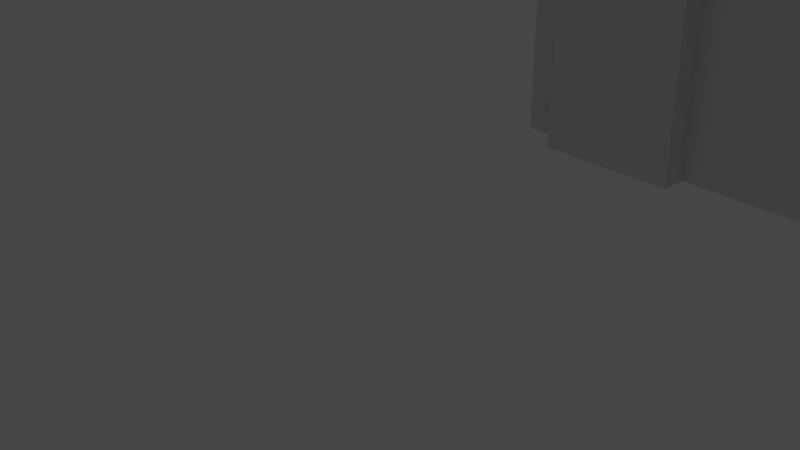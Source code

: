 # Source: casinha.blend  (saved by Blender 2.82.7; exported with 4.5.12 LTS)
import bpy
from mathutils import Matrix  # noqa: F401  (used for matrix-valued properties, if any)

bpy.ops.wm.read_factory_settings(use_empty=True)
scene = bpy.context.scene
scene.name = 'Scene'

# ---- collections
col_collection = bpy.data.collections.new('Collection'); scene.collection.children.link(col_collection)
col_collection_1 = bpy.data.collections.new('Collection 1'); col_collection.children.link(col_collection_1)
col_collection_2 = bpy.data.collections.new('Collection 2'); col_collection.children.link(col_collection_2)
col_paredes = bpy.data.collections.new('paredes'); scene.collection.children.link(col_paredes)
col_booleans = bpy.data.collections.new('booleans'); scene.collection.children.link(col_booleans)

# ---- world
world_world = bpy.data.worlds.new('World'); scene.world = world_world
world_world.use_nodes = True; world_world.node_tree.nodes.clear()
_N = world_world.node_tree.nodes; _L = world_world.node_tree.links
n0 = _N.new('ShaderNodeOutputWorld'); n0.name = 'World Output'; n0.location = (300, 300)
n1 = _N.new('ShaderNodeBackground'); n1.name = 'Background'; n1.location = (10, 300)
n1.inputs[0].default_value = (0.05088, 0.05088, 0.05088, 1.0)
_L.new(n1.outputs[0], n0.inputs[0])
n0.is_active_output = True
world_world.color = (0.05088, 0.05088, 0.05088)
world_world.use_sun_shadow = False
world_world.sun_shadow_jitter_overblur = 0.0

# ---- cameras
cam_camera = bpy.data.cameras.new('Camera')
cam_camera.clip_end = 100.0
cam_camera.ortho_scale = 7.314

# ---- lights
light_light = bpy.data.lights.new('Light', 'POINT')
light_light.transmission_factor = 0.0
light_light.energy = 1000.0
light_light.shadow_soft_size = 0.1
light_light.shadow_maximum_resolution = 0.006
light_light.use_absolute_resolution = True

# ---- meshes
me_cubo_022 = bpy.data.meshes.new('Cubo.022')
me_cubo_022.from_pydata([(-1.0, -1.0, -1.0), (-1.0, -1.0, 1.0), (-1.0, 1.0, -1.0), (-1.0, 1.0, 1.0), (1.0, -1.0, -1.0), (1.0, -1.0, 1.0), (1.0, 1.0, -1.0), (1.0, 1.0, 1.0), (-3.081, -8.857, -0.8182), (-3.081, -8.857, 1.909), (-3.081, -6.857, -0.8182), (-3.081, -6.857, 1.909), (0.9192, -8.857, -0.8182), (0.9192, -8.857, 1.909), (0.9192, -6.857, -0.8182), (0.9192, -6.857, 1.909), (-4.954, -0.4104, -4.172e-07), (-4.954, -0.4104, 1.818), (-4.954, 0.7007, -4.172e-07), (-4.954, 0.7007, 1.818), (-3.954, -0.4104, -4.172e-07), (-3.954, -0.4104, 1.818), (-3.954, 0.7007, -4.172e-07), (-3.954, 0.7007, 1.818)], [], [(0, 1, 3, 2), (2, 3, 7, 6), (6, 7, 5, 4), (4, 5, 1, 0), (2, 6, 4, 0), (7, 3, 1, 5), (8, 9, 11, 10), (10, 11, 15, 14), (14, 15, 13, 12), (12, 13, 9, 8), (10, 14, 12, 8), (15, 11, 9, 13), (16, 17, 19, 18), (18, 19, 23, 22), (22, 23, 21, 20), (20, 21, 17, 16), (18, 22, 20, 16), (23, 19, 17, 21)])
_uv = me_cubo_022.uv_layers.new(name='Mapa UV')
_uv.uv.foreach_set('vector', [0.375, 0.0, 0.625, 0.0, 0.625, 0.25, 0.375, 0.25, 0.375, 0.25, 0.625, 0.25, 0.625, 0.5, 0.375, 0.5, 0.375, 0.5, 0.625, 0.5, 0.625, 0.75, 0.375, 0.75, 0.375, 0.75, 0.625, 0.75, 0.625, 1.0, 0.375, 1.0, 0.125, 0.5, 0.375, 0.5, 0.375, 0.75, 0.125, 0.75, 0.625, 0.5, 0.875, 0.5, 0.875, 0.75, 0.625, 0.75, 0.375, 0.0, 0.625, 0.0, 0.625, 0.25, 0.375, 0.25, 0.375, 0.25, 0.625, 0.25, 0.625, 0.5, 0.375, 0.5, 0.375, 0.5, 0.625, 0.5, 0.625, 0.75, 0.375, 0.75, 0.375, 0.75, 0.625, 0.75, 0.625, 1.0, 0.375, 1.0, 0.125, 0.5, 0.375, 0.5, 0.375, 0.75, 0.125, 0.75, 0.625, 0.5, 0.875, 0.5, 0.875, 0.75, 0.625, 0.75, 0.375, 0.0, 0.625, 0.0, 0.625, 0.25, 0.375, 0.25, 0.375, 0.25, 0.625, 0.25, 0.625, 0.5, 0.375, 0.5, 0.375, 0.5, 0.625, 0.5, 0.625, 0.75, 0.375, 0.75, 0.375, 0.75, 0.625, 0.75, 0.625, 1.0, 0.375, 1.0, 0.125, 0.5, 0.375, 0.5, 0.375, 0.75, 0.125, 0.75, 0.625, 0.5, 0.875, 0.5, 0.875, 0.75, 0.625, 0.75])
me_cubo_022.use_mirror_x = True
me_cubo_022.update()
me_cubo_023 = bpy.data.meshes.new('Cubo.023')
me_cubo_023.from_pydata([(-1.0, -1.0, -1.0), (-1.0, -1.0, 1.0), (-1.0, 1.0, -1.0), (-1.0, 1.0, 1.0), (1.0, -1.0, -1.0), (1.0, -1.0, 1.0), (1.0, 1.0, -1.0), (1.0, 1.0, 1.0), (-1.0, -2.58, -1.0), (-1.0, -2.58, 1.0), (1.0, -2.58, -1.0), (1.0, -2.58, 1.0)], [], [(0, 1, 3, 2), (2, 3, 7, 6), (6, 7, 5, 4), (4, 5, 1, 0), (2, 6, 4, 0), (7, 3, 1, 5), (5, 4, 10, 11), (0, 1, 9, 8), (1, 5, 11, 9), (8, 9, 11, 10)])
_uv = me_cubo_023.uv_layers.new(name='Mapa UV')
_uv.uv.foreach_set('vector', [0.375, 0.0, 0.625, 0.0, 0.625, 0.25, 0.375, 0.25, 0.375, 0.25, 0.625, 0.25, 0.625, 0.5, 0.375, 0.5, 0.375, 0.5, 0.625, 0.5, 0.625, 0.75, 0.375, 0.75, 0.375, 0.75, 0.625, 0.75, 0.625, 1.0, 0.375, 1.0, 0.125, 0.5, 0.375, 0.5, 0.375, 0.75, 0.125, 0.75, 0.625, 0.5, 0.875, 0.5, 0.875, 0.75, 0.625, 0.75, 0.625, 0.75, 0.375, 0.75, 0.375, 0.75, 0.625, 0.75, 0.375, 0.0, 0.625, 0.0, 0.625, 0.0, 0.375, 0.0, 0.625, 1.0, 0.625, 0.75, 0.625, 0.75, 0.625, 0.0, 0.375, 0.0, 0.625, 0.0, 0.625, 0.75, 0.375, 0.75])
me_cubo_023.use_mirror_x = True
me_cubo_023.update()
me_cube = bpy.data.meshes.new('Cube')
me_cube.from_pydata([(-1.0, -1.0, -1.0), (-1.0, -1.0, 1.0), (-1.0, 1.0, -1.0), (-1.0, 1.0, 1.0), (1.0, -1.0, -1.0), (1.0, -1.0, 1.0), (1.0, 1.0, -1.0), (1.0, 1.0, 1.0)], [], [(0, 1, 3, 2), (2, 3, 7, 6), (6, 7, 5, 4), (4, 5, 1, 0), (2, 6, 4, 0), (7, 3, 1, 5)])
_uv = me_cube.uv_layers.new(name='UVMap')
_uv.uv.foreach_set('vector', [0.375, 0.0, 0.625, 0.0, 0.625, 0.25, 0.375, 0.25, 0.375, 0.25, 0.625, 0.25, 0.625, 0.5, 0.375, 0.5, 0.375, 0.5, 0.625, 0.5, 0.625, 0.75, 0.375, 0.75, 0.375, 0.75, 0.625, 0.75, 0.625, 1.0, 0.375, 1.0, 0.125, 0.5, 0.375, 0.5, 0.375, 0.75, 0.125, 0.75, 0.625, 0.5, 0.875, 0.5, 0.875, 0.75, 0.625, 0.75])
me_cube.use_remesh_fix_poles = True
me_cube.use_remesh_preserve_attributes = False
me_cube.use_mirror_vertex_groups = False
me_cube.update()
me_plane = bpy.data.meshes.new('Plane')
me_plane.from_pydata([(-1.0, -1.0, 0.0), (1.0, -1.0, 0.0), (-1.0, 1.0, 0.0), (1.0, 1.0, 0.0), (-0.7975, 0.7975, 0.6577), (-0.7975, -0.7975, 0.6577), (0.7975, -0.7975, 0.6577), (0.7975, 0.7975, 0.6577), (-1.0, 1.0, 0.1453), (-1.0, -1.0, 0.1453), (1.0, -1.0, 0.1453), (1.0, 1.0, 0.1453)], [], [(0, 2, 3, 1), (5, 6, 7, 4), (3, 2, 8, 11), (0, 1, 10, 9), (1, 3, 11, 10), (2, 0, 9, 8), (5, 4, 8, 9), (6, 5, 9, 10), (7, 6, 10, 11), (4, 7, 11, 8)])
_uv = me_plane.uv_layers.new(name='UVMap')
_uv.uv.foreach_set('vector', [0.0, 0.0, 0.0, 1.0, 1.0, 1.0, 1.0, 0.0, 0.1012, 0.1012, 0.8988, 0.1012, 0.8988, 0.8988, 0.1012, 0.8988, 1.0, 1.0, 0.0, 1.0, 0.0, 1.0, 1.0, 1.0, 0.0, 0.0, 1.0, 0.0, 1.0, 0.0, 0.0, 0.0, 1.0, 0.0, 1.0, 1.0, 1.0, 1.0, 1.0, 0.0, 0.0, 1.0, 0.0, 0.0, 0.0, 0.0, 0.0, 1.0, 0.1012, 0.1012, 0.1012, 0.8988, 0.0, 1.0, 0.0, 0.0, 0.8988, 0.1012, 0.1012, 0.1012, 0.0, 0.0, 1.0, 0.0, 0.8988, 0.8988, 0.8988, 0.1012, 1.0, 0.0, 1.0, 1.0, 0.1012, 0.8988, 0.8988, 0.8988, 1.0, 1.0, 0.0, 1.0])
me_plane.use_remesh_fix_poles = True
me_plane.use_remesh_preserve_attributes = False
me_plane.use_mirror_vertex_groups = False
me_plane.update()
me_plano_013 = bpy.data.meshes.new('Plano.013')
me_plano_013.from_pydata([(-1.0, -1.0, 0.0), (1.0, -1.0, 0.0), (-1.0, 1.0, 0.0), (1.0, 1.0, 0.0), (67.0, -1.0, 0.0), (67.0, 1.0, 0.0), (-1.0, -21.0, 0.0), (1.0, -21.0, 0.0), (-1.0, -19.0, 0.0), (1.0, -19.0, 0.0), (67.0, -21.0, 0.0), (67.0, -19.0, 0.0), (-1.0, -1.0, 0.0), (1.0, -1.0, 0.0), (-1.0, 49.0, 0.0), (1.0, 49.0, 0.0), (-1.0, 1.0, 4.288), (-1.0, -1.0, 4.288), (1.0, -1.0, 4.288), (1.0, 1.0, 4.288), (67.0, -1.0, 4.288), (67.0, 1.0, 4.288), (-1.0, -19.0, 4.288), (-1.0, -21.0, 4.288), (1.0, -21.0, 4.288), (1.0, -19.0, 4.288), (67.0, -21.0, 4.288), (67.0, -19.0, 4.288), (1.0, -1.0, 4.288), (-1.0, -1.0, 4.288), (1.0, 49.0, 4.288), (-1.0, 49.0, 4.288), (69.0, -1.0, 4.288), (69.0, 1.0, 4.288), (-1.0, 49.0, 0.0), (1.0, 49.0, 0.0)], [], [(0, 1, 3, 2), (6, 7, 24, 23), (12, 8, 22, 29), (0, 2, 16, 17), (8, 6, 23, 22), (13, 12, 29, 28), (19, 18, 20, 21), (23, 24, 25, 22), (25, 24, 26, 27), (22, 25, 28, 29), (16, 19, 30, 31), (9, 13, 28, 25), (3, 1, 18, 19), (15, 14, 31, 30), (2, 3, 19, 16), (14, 2, 16, 31), (10, 11, 27, 26), (4, 5, 21, 20), (3, 15, 30, 19), (11, 9, 25, 27), (5, 3, 19, 21), (7, 10, 26, 24), (1, 4, 20, 18), (20, 21, 33, 32), (3, 2, 34, 35), (16, 19, 28, 29), (13, 9, 8, 12), (10, 7, 9, 11), (6, 8, 9, 7), (1, 3, 5, 4)])
_uv = me_plano_013.uv_layers.new(name='Mapa UV')
_uv.uv.foreach_set('vector', [0.0, 0.0, 1.0, 0.0, 1.0, 1.0, 0.0, 1.0, 0.0, 0.0, 0.0, 0.0, 0.0, 0.0, 0.0, 0.0, 0.0, 0.0, 0.0, 0.0, 0.0, 0.0, 0.0, 0.0, 0.0, 0.0, 0.0, 1.0, 0.0, 1.0, 0.0, 0.0, 0.0, 0.0, 0.0, 0.0, 0.0, 0.0, 0.0, 0.0, 0.0, 0.0, 0.0, 0.0, 0.0, 0.0, 0.0, 0.0, 1.0, 1.0, 1.0, 0.0, 1.0, 0.0, 1.0, 1.0, 0.0, 0.0, 1.0, 0.0, 1.0, 1.0, 0.0, 1.0, 1.0, 1.0, 1.0, 0.0, 1.0, 0.0, 1.0, 1.0, 0.0, 1.0, 1.0, 1.0, 1.0, 1.0, 0.0, 1.0, 0.0, 1.0, 1.0, 1.0, 1.0, 1.0, 0.0, 1.0, 0.0, 0.0, 0.0, 0.0, 0.0, 0.0, 0.0, 0.0, 1.0, 1.0, 1.0, 0.0, 1.0, 0.0, 1.0, 1.0, 0.0, 0.0, 0.0, 0.0, 0.0, 0.0, 0.0, 0.0, 0.0, 1.0, 1.0, 1.0, 1.0, 1.0, 0.0, 1.0, 0.0, 0.0, 0.0, 0.0, 0.0, 0.0, 0.0, 0.0, 0.0, 0.0, 0.0, 0.0, 0.0, 0.0, 0.0, 0.0, 0.0, 0.0, 0.0, 0.0, 0.0, 0.0, 0.0, 0.0, 0.0, 0.0, 0.0, 0.0, 0.0, 0.0, 0.0, 0.0, 0.0, 0.0, 0.0, 0.0, 0.0, 0.0, 0.0, 0.0, 0.0, 0.0, 0.0, 0.0, 0.0, 0.0, 0.0, 0.0, 0.0, 0.0, 0.0, 0.0, 0.0, 0.0, 0.0, 0.0, 0.0, 0.0, 0.0, 0.0, 0.0, 0.0, 0.0, 0.0, 1.0, 0.0, 1.0, 1.0, 1.0, 1.0, 1.0, 0.0, 1.0, 1.0, 0.0, 1.0, 0.0, 1.0, 1.0, 1.0, 0.0, 1.0, 1.0, 1.0, 0.0, 0.0, 0.0, 0.0, 0.0, 0.0, 0.0, 0.0, 0.0, 0.0, 0.0, 0.0, 0.0, 0.0, 0.0, 0.0, 0.0, 0.0, 0.0, 0.0, 0.0, 0.0, 0.0, 0.0, 0.0, 0.0, 0.0, 0.0, 1.0, 0.0, 1.0, 1.0, 0.0, 0.0, 0.0, 0.0])
me_plano_013.use_mirror_x = True
me_plano_013.update()
me_plano_020 = bpy.data.meshes.new('Plano.020')
me_plano_020.from_pydata([(-1.0, -1.0, 0.0), (1.0, -1.0, 0.0), (-1.0, 1.0, 0.0), (1.0, 1.0, 0.0), (-1.0, -24.0, 0.0), (1.0, -24.0, 0.0), (-81.0, -26.0, 0.0), (-79.0, -26.0, 0.0), (-81.0, -24.0, 0.0), (-79.0, -24.0, 0.0), (-81.0, -1.0, 0.0), (-79.0, -1.0, 0.0), (-81.0, 74.0, 0.0), (-79.0, 74.0, 0.0), (-81.0, 76.0, 0.0), (-79.0, 76.0, 0.0), (-69.0, 74.0, 0.0), (-69.0, 76.0, 0.0), (-1.0, -26.0, 0.0), (1.0, -26.0, 0.0), (-1.0, -24.0, 0.0), (1.0, -24.0, 0.0), (-79.0, -26.0, 0.0), (-79.0, -24.0, 0.0), (-1.0, 74.0, 0.0), (1.0, 74.0, 0.0), (-1.0, 76.0, 0.0), (1.0, 76.0, 0.0), (-1.0, 51.0, 0.0), (1.0, 51.0, 0.0), (-81.0, 24.0, 0.0), (-79.0, 24.0, 0.0), (-81.0, 26.0, 0.0), (-79.0, 26.0, 0.0), (-81.0, 49.0, 0.0), (-79.0, 49.0, 0.0), (-69.0, 74.0, 0.0), (-67.0, 74.0, 0.0), (-69.0, 76.0, 0.0), (-67.0, 76.0, 0.0), (-1.0, 74.0, 0.0), (-1.0, 76.0, 0.0), (-1.0, 4.0, 0.0), (1.0, 4.0, 0.0), (-1.0, 6.0, 0.0), (1.0, 6.0, 0.0), (-1.0, 1.0, 0.0), (1.0, 1.0, 0.0), (-1.0, 24.0, 0.0), (1.0, 24.0, 0.0), (-1.0, 26.0, 0.0), (1.0, 26.0, 0.0), (-1.0, 6.0, 0.0), (1.0, 6.0, 0.0), (-1.0, 49.0, 0.0), (1.0, 49.0, 0.0), (-1.0, 51.0, 0.0), (1.0, 51.0, 0.0), (-1.0, 26.0, 0.0), (1.0, 26.0, 0.0), (-81.0, 49.0, 0.0), (-79.0, 49.0, 0.0), (-81.0, 51.0, 0.0), (-79.0, 51.0, 0.0), (-81.0, 74.0, 0.0), (-79.0, 74.0, 0.0), (-81.0, -1.0, 0.0), (-79.0, -1.0, 0.0), (-81.0, 1.0, 0.0), (-79.0, 1.0, 0.0), (-81.0, 24.0, 0.0), (-79.0, 24.0, 0.0), (-1.0, 1.0, 4.288), (-1.0, -1.0, 4.288), (1.0, -1.0, 4.288), (1.0, 1.0, 4.288), (1.0, -24.0, 4.288), (-1.0, -24.0, 4.288), (-81.0, -24.0, 4.288), (-81.0, -26.0, 4.288), (-79.0, -26.0, 4.288), (-79.0, -24.0, 4.288), (-81.0, -1.0, 4.288), (-79.0, -1.0, 4.288), (-81.0, 76.0, 4.288), (-81.0, 74.0, 4.288), (-79.0, 74.0, 4.288), (-79.0, 76.0, 4.288), (-69.0, 76.0, 4.288), (-69.0, 74.0, 4.288), (-1.0, -24.0, 4.288), (-1.0, -26.0, 4.288), (1.0, -26.0, 4.288), (1.0, -24.0, 4.288), (-79.0, -24.0, 4.288), (-79.0, -26.0, 4.288), (-1.0, 76.0, 4.288), (-1.0, 74.0, 4.288), (1.0, 74.0, 4.288), (1.0, 76.0, 4.288), (1.0, 51.0, 4.288), (-1.0, 51.0, 4.288), (-81.0, 26.0, 4.288), (-81.0, 24.0, 4.288), (-79.0, 24.0, 4.288), (-79.0, 26.0, 4.288), (-81.0, 49.0, 4.288), (-79.0, 49.0, 4.288), (-69.0, 76.0, 4.288), (-69.0, 74.0, 4.288), (-67.0, 74.0, 4.288), (-67.0, 76.0, 4.288), (-1.0, 74.0, 4.288), (-1.0, 76.0, 4.288), (-1.0, 6.0, 4.288), (-1.0, 4.0, 4.288), (1.0, 4.0, 4.288), (1.0, 6.0, 4.288), (-1.0, 1.0, 4.288), (1.0, 1.0, 4.288), (-1.0, 24.0, 4.288), (1.0, 24.0, 4.288), (1.0, 26.0, 4.288), (-1.0, 6.0, 4.288), (1.0, 6.0, 4.288), (-1.0, 51.0, 4.288), (-1.0, 49.0, 4.288), (1.0, 49.0, 4.288), (1.0, 51.0, 4.288), (-1.0, 26.0, 4.288), (1.0, 26.0, 4.288), (-81.0, 51.0, 4.288), (-81.0, 49.0, 4.288), (-79.0, 49.0, 4.288), (-79.0, 51.0, 4.288), (-79.0, 74.0, 4.288), (-81.0, 74.0, 4.288), (-81.0, 1.0, 4.288), (-81.0, -1.0, 4.288), (-79.0, -1.0, 4.288), (-79.0, 1.0, 4.288), (-79.0, 24.0, 4.288), (-81.0, 24.0, 4.288), (-1.0, 74.0, 4.288), (1.0, 74.0, 4.288), (-81.0, 74.0, 4.288), (-81.0, 76.0, 4.288), (-81.0, 24.0, 4.288), (-79.0, 24.0, 4.288), (-81.0, -26.0, 4.288), (-79.0, -26.0, 4.288), (-1.0, 4.0, 4.288), (1.0, 4.0, 4.288), (-1.0, -24.0, 4.288), (1.0, -24.0, 4.288)], [], [(0, 1, 74, 73), (1, 0, 4, 5), (6, 7, 9, 8), (8, 9, 11, 10), (12, 13, 15, 14), (15, 13, 16, 17), (20, 23, 94, 90), (46, 47, 119, 118), (67, 69, 140, 139), (25, 24, 28, 29), (30, 31, 33, 32), (32, 33, 35, 34), (36, 37, 39, 38), (2, 0, 73, 72), (42, 43, 45, 44), (22, 18, 91, 95), (48, 49, 51, 50), (66, 67, 139, 138), (23, 22, 95, 94), (45, 43, 116, 117), (68, 66, 138, 137), (21, 20, 90, 93), (43, 42, 115, 116), (63, 65, 135, 134), (73, 74, 75, 72), (91, 92, 93, 90), (91, 90, 94, 95), (97, 98, 99, 96), (111, 110, 112, 113), (116, 115, 118, 119), (121, 120, 123, 124), (126, 127, 128, 125), (127, 126, 129, 130), (132, 133, 134, 131), (131, 134, 135, 136), (138, 139, 140, 137), (137, 140, 141, 142), (47, 43, 116, 119), (26, 24, 97, 96), (1, 3, 75, 74), (71, 70, 142, 141), (42, 46, 118, 115), (24, 25, 98, 97), (3, 2, 72, 75), (70, 68, 137, 142), (25, 27, 99, 98), (69, 71, 141, 140), (49, 48, 120, 121), (27, 26, 96, 99), (1, 5, 76, 74), (51, 49, 121, 122), (4, 0, 73, 77), (25, 29, 100, 98), (6, 8, 78, 79), (52, 53, 124, 123), (28, 24, 97, 101), (7, 6, 79, 80), (53, 49, 121, 124), (30, 32, 102, 103), (48, 52, 123, 120), (9, 8, 78, 81), (56, 54, 126, 125), (33, 31, 104, 105), (33, 32, 102, 105), (8, 10, 82, 78), (55, 57, 128, 127), (11, 9, 81, 83), (57, 56, 125, 128), (32, 34, 106, 102), (12, 14, 84, 85), (58, 59, 130, 129), (35, 33, 105, 107), (59, 55, 127, 130), (36, 38, 108, 109), (13, 15, 87, 86), (54, 58, 129, 126), (14, 15, 87, 84), (62, 60, 132, 131), (39, 37, 110, 111), (60, 61, 133, 132), (38, 39, 111, 108), (15, 17, 88, 87), (61, 63, 134, 133), (40, 41, 113, 112), (16, 13, 86, 89), (41, 39, 111, 113), (65, 64, 136, 135), (37, 40, 112, 110), (18, 19, 92, 91), (64, 62, 131, 136), (42, 44, 114, 115), (19, 21, 93, 92), (128, 125, 143, 144), (111, 110, 145, 146), (132, 133, 148, 147), (139, 138, 149, 150), (123, 124, 152, 151), (74, 73, 153, 154), (58, 54, 55, 59), (56, 57, 55, 54), (53, 52, 48, 49), (1, 0, 2, 3), (42, 43, 47, 46), (41, 40, 37, 39), (24, 26, 27, 25), (23, 20, 18, 22), (18, 20, 21, 19), (71, 69, 68, 70), (68, 69, 67, 66), (65, 63, 62, 64), (62, 63, 61, 60)])
_uv = me_plano_020.uv_layers.new(name='Mapa UV')
_uv.uv.foreach_set('vector', [0.0, 0.0, 1.0, 0.0, 1.0, 0.0, 0.0, 0.0, 1.0, 0.0, 0.0, 0.0, 0.0, 0.0, 1.0, 0.0, 0.0, 0.0, 1.0, 0.0, 1.0, 1.0, 0.0, 1.0, 0.0, 1.0, 1.0, 1.0, 1.0, 1.0, 0.0, 1.0, 0.0, 0.0, 1.0, 0.0, 1.0, 1.0, 0.0, 1.0, 1.0, 1.0, 1.0, 0.0, 1.0, 0.0, 1.0, 1.0, 0.0, 0.0, 0.0, 0.0, 0.0, 0.0, 0.0, 0.0, 0.0, 0.0, 0.0, 0.0, 0.0, 0.0, 0.0, 0.0, 0.0, 0.0, 0.0, 0.0, 0.0, 0.0, 0.0, 0.0, 1.0, 0.0, 0.0, 0.0, 0.0, 0.0, 1.0, 0.0, 0.0, 0.0, 1.0, 0.0, 1.0, 1.0, 0.0, 1.0, 0.0, 1.0, 1.0, 1.0, 1.0, 1.0, 0.0, 1.0, 0.0, 0.0, 1.0, 0.0, 1.0, 1.0, 0.0, 1.0, 0.0, 0.0, 0.0, 0.0, 0.0, 0.0, 0.0, 0.0, 0.0, 0.0, 1.0, 0.0, 1.0, 1.0, 0.0, 1.0, 0.0, 0.0, 0.0, 0.0, 0.0, 0.0, 0.0, 0.0, 0.0, 0.0, 1.0, 0.0, 1.0, 1.0, 0.0, 1.0, 0.0, 0.0, 0.0, 0.0, 0.0, 0.0, 0.0, 0.0, 0.0, 0.0, 0.0, 0.0, 0.0, 0.0, 0.0, 0.0, 1.0, 1.0, 1.0, 0.0, 1.0, 0.0, 1.0, 1.0, 0.0, 0.0, 0.0, 0.0, 0.0, 0.0, 0.0, 0.0, 0.0, 0.0, 0.0, 0.0, 0.0, 0.0, 0.0, 0.0, 1.0, 0.0, 0.0, 0.0, 0.0, 0.0, 1.0, 0.0, 0.0, 0.0, 0.0, 0.0, 0.0, 0.0, 0.0, 0.0, 0.0, 0.0, 1.0, 0.0, 1.0, 1.0, 0.0, 1.0, 0.0, 0.0, 1.0, 0.0, 1.0, 1.0, 0.0, 1.0, 0.0, 0.0, 0.0, 1.0, 0.0, 1.0, 0.0, 0.0, 0.0, 0.0, 1.0, 0.0, 1.0, 1.0, 0.0, 1.0, 1.0, 1.0, 1.0, 0.0, 1.0, 0.0, 1.0, 1.0, 1.0, 0.0, 0.0, 0.0, 0.0, 0.0, 1.0, 0.0, 1.0, 0.0, 0.0, 0.0, 0.0, 0.0, 1.0, 0.0, 0.0, 0.0, 1.0, 0.0, 1.0, 1.0, 0.0, 1.0, 1.0, 0.0, 0.0, 0.0, 0.0, 0.0, 1.0, 0.0, 0.0, 0.0, 1.0, 0.0, 1.0, 1.0, 0.0, 1.0, 0.0, 1.0, 1.0, 1.0, 1.0, 1.0, 0.0, 1.0, 0.0, 0.0, 1.0, 0.0, 1.0, 1.0, 0.0, 1.0, 0.0, 1.0, 1.0, 1.0, 1.0, 1.0, 0.0, 1.0, 0.0, 0.0, 0.0, 0.0, 0.0, 0.0, 0.0, 0.0, 0.0, 0.0, 0.0, 0.0, 0.0, 0.0, 0.0, 0.0, 0.0, 0.0, 0.0, 0.0, 0.0, 0.0, 0.0, 0.0, 0.0, 0.0, 0.0, 0.0, 0.0, 0.0, 0.0, 0.0, 0.0, 0.0, 0.0, 0.0, 0.0, 0.0, 0.0, 0.0, 0.0, 0.0, 1.0, 0.0, 1.0, 0.0, 0.0, 0.0, 0.0, 0.0, 0.0, 0.0, 0.0, 0.0, 0.0, 0.0, 0.0, 0.0, 0.0, 0.0, 0.0, 0.0, 0.0, 0.0, 0.0, 0.0, 0.0, 0.0, 0.0, 0.0, 0.0, 0.0, 0.0, 0.0, 0.0, 0.0, 0.0, 0.0, 0.0, 0.0, 1.0, 0.0, 0.0, 0.0, 0.0, 0.0, 1.0, 0.0, 0.0, 0.0, 0.0, 0.0, 0.0, 0.0, 0.0, 0.0, 1.0, 0.0, 1.0, 0.0, 1.0, 0.0, 1.0, 0.0, 1.0, 1.0, 1.0, 0.0, 1.0, 0.0, 1.0, 1.0, 0.0, 0.0, 0.0, 0.0, 0.0, 0.0, 0.0, 0.0, 1.0, 0.0, 1.0, 0.0, 1.0, 0.0, 1.0, 0.0, 0.0, 0.0, 0.0, 1.0, 0.0, 1.0, 0.0, 0.0, 0.0, 0.0, 0.0, 0.0, 0.0, 0.0, 0.0, 0.0, 0.0, 0.0, 0.0, 0.0, 0.0, 0.0, 0.0, 0.0, 1.0, 0.0, 0.0, 0.0, 0.0, 0.0, 1.0, 0.0, 0.0, 0.0, 0.0, 0.0, 0.0, 0.0, 0.0, 0.0, 0.0, 0.0, 0.0, 1.0, 0.0, 1.0, 0.0, 0.0, 0.0, 0.0, 0.0, 0.0, 0.0, 0.0, 0.0, 0.0, 1.0, 1.0, 0.0, 1.0, 0.0, 1.0, 1.0, 1.0, 0.0, 0.0, 0.0, 0.0, 0.0, 0.0, 0.0, 0.0, 1.0, 1.0, 1.0, 0.0, 1.0, 0.0, 1.0, 1.0, 1.0, 1.0, 0.0, 1.0, 0.0, 1.0, 1.0, 1.0, 0.0, 1.0, 0.0, 1.0, 0.0, 1.0, 0.0, 1.0, 0.0, 0.0, 0.0, 0.0, 0.0, 0.0, 0.0, 0.0, 1.0, 1.0, 1.0, 1.0, 1.0, 1.0, 1.0, 1.0, 0.0, 0.0, 0.0, 0.0, 0.0, 0.0, 0.0, 0.0, 0.0, 1.0, 0.0, 1.0, 0.0, 1.0, 0.0, 1.0, 0.0, 0.0, 0.0, 1.0, 0.0, 1.0, 0.0, 0.0, 0.0, 0.0, 0.0, 0.0, 0.0, 0.0, 0.0, 0.0, 1.0, 1.0, 1.0, 1.0, 1.0, 1.0, 1.0, 1.0, 0.0, 0.0, 0.0, 0.0, 0.0, 0.0, 0.0, 0.0, 0.0, 0.0, 0.0, 1.0, 0.0, 1.0, 0.0, 0.0, 1.0, 0.0, 1.0, 1.0, 1.0, 1.0, 1.0, 0.0, 0.0, 0.0, 0.0, 0.0, 0.0, 0.0, 0.0, 0.0, 0.0, 1.0, 1.0, 1.0, 1.0, 1.0, 0.0, 1.0, 0.0, 0.0, 0.0, 0.0, 0.0, 0.0, 0.0, 0.0, 1.0, 1.0, 1.0, 0.0, 1.0, 0.0, 1.0, 1.0, 0.0, 0.0, 0.0, 0.0, 0.0, 0.0, 0.0, 0.0, 0.0, 1.0, 1.0, 1.0, 1.0, 1.0, 0.0, 1.0, 1.0, 1.0, 1.0, 1.0, 1.0, 1.0, 1.0, 1.0, 0.0, 0.0, 0.0, 0.0, 0.0, 0.0, 0.0, 0.0, 0.0, 0.0, 0.0, 0.0, 0.0, 0.0, 0.0, 0.0, 1.0, 0.0, 1.0, 0.0, 1.0, 0.0, 1.0, 0.0, 0.0, 0.0, 0.0, 0.0, 0.0, 0.0, 0.0, 0.0, 0.0, 0.0, 0.0, 0.0, 0.0, 0.0, 0.0, 0.0, 0.0, 0.0, 0.0, 0.0, 0.0, 0.0, 0.0, 0.0, 0.0, 0.0, 0.0, 0.0, 0.0, 0.0, 0.0, 0.0, 0.0, 0.0, 0.0, 0.0, 0.0, 0.0, 0.0, 0.0, 0.0, 0.0, 0.0, 1.0, 0.0, 1.0, 0.0, 0.0, 0.0, 0.0, 0.0, 0.0, 0.0, 0.0, 0.0, 0.0, 1.0, 1.0, 0.0, 1.0, 0.0, 1.0, 1.0, 1.0, 1.0, 1.0, 1.0, 0.0, 1.0, 0.0, 1.0, 1.0, 0.0, 0.0, 1.0, 0.0, 1.0, 0.0, 0.0, 0.0, 0.0, 0.0, 0.0, 0.0, 0.0, 0.0, 0.0, 0.0, 0.0, 0.0, 1.0, 0.0, 1.0, 0.0, 0.0, 0.0, 1.0, 0.0, 0.0, 0.0, 0.0, 0.0, 1.0, 0.0, 0.0, 0.0, 0.0, 0.0, 0.0, 0.0, 0.0, 0.0, 0.0, 0.0, 0.0, 0.0, 0.0, 0.0, 0.0, 0.0, 0.0, 0.0, 0.0, 0.0, 0.0, 0.0, 1.0, 0.0, 1.0, 0.0, 0.0, 0.0, 0.0, 0.0, 0.0, 0.0, 0.0, 0.0, 1.0, 0.0, 0.0, 0.0, 0.0, 0.0, 0.0, 0.0, 0.0, 0.0, 0.0, 0.0, 1.0, 1.0, 0.0, 0.0, 0.0, 0.0, 0.0, 0.0, 0.0, 0.0, 0.0, 0.0, 0.0, 0.0, 0.0, 0.0, 0.0, 0.0, 0.0, 0.0, 0.0, 0.0, 0.0, 0.0, 0.0, 0.0, 0.0, 0.0, 0.0, 0.0, 0.0, 0.0, 0.0, 0.0, 0.0, 0.0, 0.0, 0.0, 0.0, 0.0, 0.0, 0.0, 0.0, 0.0, 0.0, 0.0, 0.0, 0.0, 0.0, 0.0, 0.0, 0.0, 0.0, 0.0, 0.0, 0.0, 0.0, 0.0])
me_plano_020.use_mirror_x = True
me_plano_020.update()
me_cubo_016 = bpy.data.meshes.new('Cubo.016')
me_cubo_016.from_pydata([(-1.0, -1.0, -1.0), (-1.0, -1.0, 1.0), (-1.0, 1.0, -1.0), (-1.0, 1.0, 1.0), (1.0, -1.0, -1.0), (1.0, -1.0, 1.0), (1.0, 1.0, -1.0), (1.0, 1.0, 1.0), (1.215, -2.967, -1.0), (1.215, -2.967, 1.0), (1.215, -1.901, -1.0), (1.215, -1.901, 1.0), (2.446, -2.967, -1.0), (2.446, -2.967, 1.0), (2.446, -1.901, -1.0), (2.446, -1.901, 1.0), (0.1861, -10.82, -1.0), (0.1861, -10.82, 1.0), (0.1861, -8.817, -1.0), (0.1861, -8.817, 1.0), (2.186, -10.82, -1.0), (2.186, -10.82, 1.0), (2.186, -8.817, -1.0), (2.186, -8.817, 1.0), (2.293, -7.622, -1.0), (2.293, -7.622, 1.0), (2.293, -5.622, -1.0), (2.293, -5.622, 1.0), (4.293, -7.622, -1.0), (4.293, -7.622, 1.0), (4.293, -5.622, -1.0), (4.293, -5.622, 1.0)], [], [(0, 1, 3, 2), (2, 3, 7, 6), (6, 7, 5, 4), (4, 5, 1, 0), (2, 6, 4, 0), (7, 3, 1, 5), (8, 9, 11, 10), (10, 11, 15, 14), (14, 15, 13, 12), (12, 13, 9, 8), (10, 14, 12, 8), (15, 11, 9, 13), (16, 17, 19, 18), (18, 19, 23, 22), (22, 23, 21, 20), (20, 21, 17, 16), (18, 22, 20, 16), (23, 19, 17, 21), (24, 25, 27, 26), (26, 27, 31, 30), (30, 31, 29, 28), (28, 29, 25, 24), (26, 30, 28, 24), (31, 27, 25, 29)])
_uv = me_cubo_016.uv_layers.new(name='Mapa UV')
_uv.uv.foreach_set('vector', [0.375, 0.0, 0.625, 0.0, 0.625, 0.25, 0.375, 0.25, 0.375, 0.25, 0.625, 0.25, 0.625, 0.5, 0.375, 0.5, 0.375, 0.5, 0.625, 0.5, 0.625, 0.75, 0.375, 0.75, 0.375, 0.75, 0.625, 0.75, 0.625, 1.0, 0.375, 1.0, 0.125, 0.5, 0.375, 0.5, 0.375, 0.75, 0.125, 0.75, 0.625, 0.5, 0.875, 0.5, 0.875, 0.75, 0.625, 0.75, 0.375, 0.0, 0.625, 0.0, 0.625, 0.25, 0.375, 0.25, 0.375, 0.25, 0.625, 0.25, 0.625, 0.5, 0.375, 0.5, 0.375, 0.5, 0.625, 0.5, 0.625, 0.75, 0.375, 0.75, 0.375, 0.75, 0.625, 0.75, 0.625, 1.0, 0.375, 1.0, 0.125, 0.5, 0.375, 0.5, 0.375, 0.75, 0.125, 0.75, 0.625, 0.5, 0.875, 0.5, 0.875, 0.75, 0.625, 0.75, 0.375, 0.0, 0.625, 0.0, 0.625, 0.25, 0.375, 0.25, 0.375, 0.25, 0.625, 0.25, 0.625, 0.5, 0.375, 0.5, 0.375, 0.5, 0.625, 0.5, 0.625, 0.75, 0.375, 0.75, 0.375, 0.75, 0.625, 0.75, 0.625, 1.0, 0.375, 1.0, 0.125, 0.5, 0.375, 0.5, 0.375, 0.75, 0.125, 0.75, 0.625, 0.5, 0.875, 0.5, 0.875, 0.75, 0.625, 0.75, 0.375, 0.0, 0.625, 0.0, 0.625, 0.25, 0.375, 0.25, 0.375, 0.25, 0.625, 0.25, 0.625, 0.5, 0.375, 0.5, 0.375, 0.5, 0.625, 0.5, 0.625, 0.75, 0.375, 0.75, 0.375, 0.75, 0.625, 0.75, 0.625, 1.0, 0.375, 1.0, 0.125, 0.5, 0.375, 0.5, 0.375, 0.75, 0.125, 0.75, 0.625, 0.5, 0.875, 0.5, 0.875, 0.75, 0.625, 0.75])
me_cubo_016.use_mirror_x = True
me_cubo_016.update()
me_cubo_020 = bpy.data.meshes.new('Cubo.020')
me_cubo_020.from_pydata([(-1.0, -1.0, -1.0), (-1.0, -1.0, 1.0), (-1.0, 1.0, -1.0), (-1.0, 1.0, 1.0), (1.0, -1.0, -1.0), (1.0, -1.0, 1.0), (1.0, 1.0, -1.0), (1.0, 1.0, 1.0)], [], [(0, 1, 3, 2), (2, 3, 7, 6), (6, 7, 5, 4), (4, 5, 1, 0), (2, 6, 4, 0), (7, 3, 1, 5)])
_uv = me_cubo_020.uv_layers.new(name='Mapa UV')
_uv.uv.foreach_set('vector', [0.375, 0.0, 0.625, 0.0, 0.625, 0.25, 0.375, 0.25, 0.375, 0.25, 0.625, 0.25, 0.625, 0.5, 0.375, 0.5, 0.375, 0.5, 0.625, 0.5, 0.625, 0.75, 0.375, 0.75, 0.375, 0.75, 0.625, 0.75, 0.625, 1.0, 0.375, 1.0, 0.125, 0.5, 0.375, 0.5, 0.375, 0.75, 0.125, 0.75, 0.625, 0.5, 0.875, 0.5, 0.875, 0.75, 0.625, 0.75])
me_cubo_020.use_mirror_x = True
me_cubo_020.update()
me_plano_022 = bpy.data.meshes.new('Plano.022')
me_plano_022.from_pydata([(-1.0, -1.0, 0.0), (1.0, -1.0, 0.0), (-1.0, 1.0, 0.0), (1.0, 1.0, 0.0)], [], [(0, 1, 3, 2)])
_uv = me_plano_022.uv_layers.new(name='Mapa UV')
_uv.uv.foreach_set('vector', [0.0, 0.0, 1.0, 0.0, 1.0, 1.0, 0.0, 1.0])
me_plano_022.use_mirror_x = True
me_plano_022.update()
me_plano_023 = bpy.data.meshes.new('Plano.023')
me_plano_023.from_pydata([(-1.0, -1.0, 0.0), (1.0, -1.0, 0.0), (-1.0, 1.0, 0.0), (1.0, 1.0, 0.0)], [], [(0, 1, 3, 2)])
_uv = me_plano_023.uv_layers.new(name='Mapa UV')
_uv.uv.foreach_set('vector', [0.0, 0.0, 1.0, 0.0, 1.0, 1.0, 0.0, 1.0])
me_plano_023.use_mirror_x = True
me_plano_023.update()
me_plano_024 = bpy.data.meshes.new('Plano.024')
me_plano_024.from_pydata([(-1.0, -1.0, 0.0), (1.0, -1.0, 0.0), (-1.0, 1.0, 0.0), (1.0, 1.0, 0.0)], [], [(0, 1, 3, 2)])
_uv = me_plano_024.uv_layers.new(name='Mapa UV')
_uv.uv.foreach_set('vector', [0.0, 0.0, 1.0, 0.0, 1.0, 1.0, 0.0, 1.0])
me_plano_024.use_mirror_x = True
me_plano_024.update()
me_plano_025 = bpy.data.meshes.new('Plano.025')
me_plano_025.from_pydata([(-1.0, -1.0, 0.0), (1.0, -1.0, 0.0), (-1.0, 1.0, 0.0), (1.0, 1.0, 0.0)], [], [(0, 1, 3, 2)])
_uv = me_plano_025.uv_layers.new(name='Mapa UV')
_uv.uv.foreach_set('vector', [0.0, 0.0, 1.0, 0.0, 1.0, 1.0, 0.0, 1.0])
me_plano_025.use_mirror_x = True
me_plano_025.update()

# ---- objects
ob_cubo_002 = bpy.data.objects.new('Cubo.002', me_cubo_022)
ob_cubo_003 = bpy.data.objects.new('Cubo.003', me_cubo_023)
ob_cube = bpy.data.objects.new('Cube', me_cube)
ob_plane = bpy.data.objects.new('Plane', me_plane)
ob_light = bpy.data.objects.new('Light', light_light)
ob_camera = bpy.data.objects.new('Camera', cam_camera)
ob_parede_interna = bpy.data.objects.new('parede interna', me_plano_013)
ob_parede_externa = bpy.data.objects.new('parede externa', me_plano_020)
ob_portas = bpy.data.objects.new('portas', me_cubo_016)
ob_cubo = bpy.data.objects.new('Cubo', me_cubo_020)
ob_plano = bpy.data.objects.new('Plano', me_plano_022)
ob_plano_001 = bpy.data.objects.new('Plano.001', me_plano_023)
ob_plano_002 = bpy.data.objects.new('Plano.002', me_plano_024)
ob_plano_003 = bpy.data.objects.new('Plano.003', me_plano_025)

# ---- transforms, parenting, visibility, modifiers, constraints
ob_cubo_002.location = (7.645, 10.97, 2.5)
ob_cubo_002.scale = (1.0, 0.9, 0.55)
ob_cubo_002.display_type = 'WIRE'
ob_cubo_002.lineart.crease_threshold = 0.0
ob_cubo_002.use_mesh_mirror_x = True
ob_cubo_003.location = (4.087, 9.893, 2.55)
ob_cubo_003.scale = (0.1, 1.0, 1.575)
ob_cubo_003.lineart.crease_threshold = 0.0
ob_cubo_003.use_mesh_mirror_x = True
ob_cube.location = (6.832, 4.0, 3.0)
ob_cube.scale = (1.75, 0.75, 0.75)
ob_cube.display_type = 'WIRE'
ob_cube.lineart.crease_threshold = 0.0
_m = ob_cube.modifiers.new('Boolean', 'BOOLEAN')
_m.solver = 'FAST'
ob_plane.location = (5.023, 6.023, 4.15)
ob_plane.scale = (4.5, 5.5, 1.0)
ob_plane.lineart.crease_threshold = 0.0
ob_light.location = (4.076, 1.005, 5.904)
ob_light.rotation_euler = (0.6503, 0.05522, 1.866)
ob_light.lock_rotations_4d = False
ob_light.empty_display_type = 'ARROWS'
ob_light.color = (0.0, 0.0, 0.0, 0.0)
ob_light.lineart.crease_threshold = 0.0
ob_camera.location = (7.359, -6.926, 4.958)
ob_camera.rotation_euler = (1.109, 0.0, 0.8149)
ob_camera.lock_rotations_4d = False
ob_camera.empty_display_type = 'ARROWS'
ob_camera.color = (0.0, 0.0, 0.0, 0.0)
ob_camera.display_type = 'WIRE'
ob_camera.lineart.crease_threshold = 0.0
ob_parede_interna.location = (2.2, 6.0, 1.0)
ob_parede_interna.scale = (0.1, 0.1, 0.7229)
ob_parede_interna.lineart.crease_threshold = 0.0
ob_parede_interna.use_mesh_mirror_x = True
_m = ob_parede_interna.modifiers.new('Booliana', 'BOOLEAN')
_m.object = ob_portas
_m.solver = 'FAST'
_m = ob_parede_interna.modifiers.new('Boolean', 'BOOLEAN')
_m.object = ob_cube
_m.solver = 'FAST'
ob_parede_externa.location = (9.0, 3.5, 1.0)
ob_parede_externa.scale = (0.1, 0.1, 0.7229)
ob_parede_externa.lineart.crease_threshold = 0.0
ob_parede_externa.use_mesh_mirror_x = True
_m = ob_parede_externa.modifiers.new('Booliana', 'BOOLEAN')
_m.object = ob_cubo
_m.solver = 'FAST'
_m = ob_parede_externa.modifiers.new('Booliana.001', 'BOOLEAN')
_m.object = ob_portas
_m.solver = 'FAST'
_m = ob_parede_externa.modifiers.new('Booliana.002', 'BOOLEAN')
_m.object = ob_cubo_002
_m.solver = 'FAST'
ob_portas.location = (1.193, 8.777, 2.04)
ob_portas.scale = (0.65, 0.75, 1.05)
ob_portas.display_type = 'WIRE'
ob_portas.lineart.crease_threshold = 0.0
ob_portas.use_mesh_mirror_x = True
_m = ob_portas.modifiers.new('Booliana', 'BOOLEAN')
_m.solver = 'FAST'
ob_cubo.location = (0.642, 8.743, 2.05)
ob_cubo.scale = (1.05, 0.9, 1.05)
ob_cubo.display_type = 'WIRE'
ob_cubo.lineart.crease_threshold = 0.0
ob_cubo.use_mesh_mirror_x = True
ob_plano.location = (5.596, 4.958, 1.0)
ob_plano.scale = (3.35, 0.96, 1.0)
ob_plano.lineart.crease_threshold = 0.0
ob_plano.use_mesh_mirror_x = True
ob_plano_001.location = (5.488, 8.539, 1.0)
ob_plano_001.scale = (-3.375, -2.45, -2.745)
ob_plano_001.lineart.crease_threshold = 0.0
ob_plano_001.use_mesh_mirror_x = True
ob_plano_002.location = (4.986, 2.579, 0.98)
ob_plano_002.scale = (4.0, 1.4, 1.0)
ob_plano_002.lineart.crease_threshold = 0.0
ob_plano_002.use_mesh_mirror_x = True
ob_plano_003.location = (1.613, 7.479, 0.98)
ob_plano_003.scale = (0.5, 3.5, 1.0)
ob_plano_003.lineart.crease_threshold = 0.0
ob_plano_003.use_mesh_mirror_x = True

# ---- collection membership
scene.collection.objects.link(ob_cubo_002)
scene.collection.objects.link(ob_cubo_003)
scene.collection.objects.link(ob_cube)
scene.collection.objects.link(ob_plane)
col_collection.objects.link(ob_light)
col_collection.objects.link(ob_camera)
col_paredes.objects.link(ob_parede_interna)
col_paredes.objects.link(ob_parede_externa)
col_booleans.objects.link(ob_portas)
col_booleans.objects.link(ob_cubo)
col_booleans.objects.link(ob_plano)
col_booleans.objects.link(ob_plano_001)
col_booleans.objects.link(ob_plano_002)
col_booleans.objects.link(ob_plano_003)

# ---- scene / render settings (as saved in the file)
scene.camera = ob_camera
scene.frame_start = 1; scene.frame_end = 250; scene.frame_set(1)
scene.render.engine = 'BLENDER_EEVEE_NEXT'
scene.cycles.use_denoising = False
scene.cycles.samples = 128
scene.cycles.sampling_pattern = 'TABULATED_SOBOL'
scene.cycles.use_adaptive_sampling = False
scene.cycles.use_light_tree = False
scene.view_settings.view_transform = 'Filmic'
bpy.context.view_layer.update()
